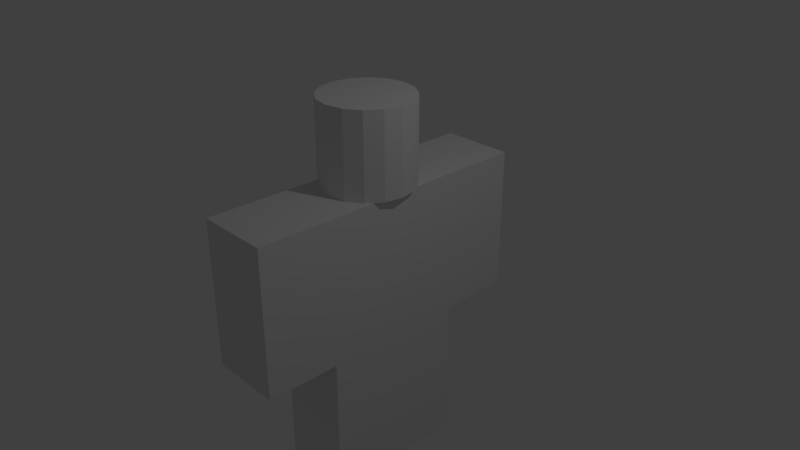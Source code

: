 # Source: character2.blend  (saved by Blender 2.79.0; exported with 4.5.12 LTS)
import bpy
from mathutils import Matrix  # noqa: F401  (used for matrix-valued properties, if any)

bpy.ops.wm.read_factory_settings(use_empty=True)
scene = bpy.context.scene
scene.name = 'Scene'

# ---- collections
col_collection_1 = bpy.data.collections.new('Collection 1'); scene.collection.children.link(col_collection_1)

# ---- world
world_world = bpy.data.worlds.new('World'); scene.world = world_world
world_world.color = (0.05088, 0.05088, 0.05088)
world_world.use_sun_shadow = False
world_world.sun_shadow_jitter_overblur = 0.0
world_world.cycles.sampling_method = 'MANUAL'

# ---- cameras
cam_camera = bpy.data.cameras.new('Camera')
cam_camera.clip_end = 100.0
cam_camera.lens = 35.0
cam_camera.sensor_width = 32.0
cam_camera.sensor_height = 18.0
cam_camera.ortho_scale = 7.314
cam_camera.dof.focus_distance = 0.0
cam_camera.dof.aperture_fstop = 128.0

# ---- lights
light_lamp = bpy.data.lights.new('Lamp', 'POINT')
light_lamp.transmission_factor = 0.0
light_lamp.cutoff_distance = 30.0
light_lamp.energy = 100.0
light_lamp.shadow_buffer_clip_start = 1.001
light_lamp.shadow_soft_size = 0.1
light_lamp.shadow_maximum_resolution = 0.006
light_lamp.use_absolute_resolution = True

# ---- meshes
me_cube_001 = bpy.data.meshes.new('Cube.001')
me_cube_001.from_pydata([(-0.5, -1.0, -1.0), (-0.5, -1.0, 1.0), (-0.5, 1.0, -1.0), (-0.5, 1.0, 1.0), (0.5, -1.0, 1.0), (-0.5, 0.0, -3.0), (0.5, 1.0, 1.0), (-0.5, -2.0, -1.0), (-0.5, -2.0, 1.0), (0.5, -2.0, -1.0), (0.5, -2.0, 1.0), (0.5, 0.0, -1.0), (-0.5, 1.0, -3.0), (-0.5, 2.0, -1.0), (-0.5, 2.0, 1.0), (-0.5, 0.0, -1.0), (0.5, 2.0, -1.0), (0.5, 2.0, 1.0), (-0.5, -1.0, -3.0), (0.5, -1.0, -1.0), (0.5, 1.0, -3.0), (0.5, 1.0, -1.0), (0.5, -1.0, -3.0), (0.5, 0.0, -3.0), (0.0, 0.625, 1.0), (0.0, 0.625, 2.15), (0.2392, 0.5774, 1.0), (0.2392, 0.5774, 2.15), (0.4419, 0.4419, 1.0), (0.4419, 0.4419, 2.15), (0.5774, 0.2392, 1.0), (0.5774, 0.2392, 2.15), (0.625, -2.732e-08, 1.0), (0.625, -2.732e-08, 2.15), (0.5774, -0.2392, 1.0), (0.5774, -0.2392, 2.15), (0.4419, -0.4419, 1.0), (0.4419, -0.4419, 2.15), (0.2392, -0.5774, 1.0), (0.2392, -0.5774, 2.15), (9.437e-08, -0.625, 1.0), (9.437e-08, -0.625, 2.15), (-0.2392, -0.5774, 1.0), (-0.2392, -0.5774, 2.15), (-0.4419, -0.4419, 1.0), (-0.4419, -0.4419, 2.15), (-0.5774, -0.2392, 1.0), (-0.5774, -0.2392, 2.15), (-0.625, 7.453e-09, 1.0), (-0.625, 7.453e-09, 2.15), (-0.5774, 0.2392, 1.0), (-0.5774, 0.2392, 2.15), (-0.4419, 0.4419, 1.0), (-0.4419, 0.4419, 2.15), (-0.2392, 0.5774, 1.0), (-0.2392, 0.5774, 2.15)], [], [(0, 1, 3, 2, 15), (2, 3, 6, 21), (21, 6, 4, 19, 11), (19, 4, 1, 0), (15, 11, 19, 0), (6, 3, 1, 4), (7, 8, 1, 0), (19, 4, 10, 9), (9, 10, 8, 7), (0, 19, 9, 7), (4, 1, 8, 10), (2, 3, 14, 13), (13, 14, 17, 16), (16, 17, 6, 21), (13, 16, 21, 2), (17, 14, 3, 6), (5, 15, 2, 12), (12, 2, 21, 20), (5, 23, 22, 18), (12, 20, 23, 5), (22, 19, 0, 18), (23, 11, 19, 22), (0, 15, 5, 18), (2, 21, 11, 15), (20, 21, 11, 23), (24, 25, 27, 26), (26, 27, 29, 28), (28, 29, 31, 30), (30, 31, 33, 32), (32, 33, 35, 34), (34, 35, 37, 36), (36, 37, 39, 38), (38, 39, 41, 40), (40, 41, 43, 42), (42, 43, 45, 44), (44, 45, 47, 46), (46, 47, 49, 48), (48, 49, 51, 50), (50, 51, 53, 52), (27, 25, 55, 53, 51, 49, 47, 45, 43, 41, 39, 37, 35, 33, 31, 29), (52, 53, 55, 54), (54, 55, 25, 24), (24, 26, 28, 30, 32, 34, 36, 38, 40, 42, 44, 46, 48, 50, 52, 54)])
me_cube_001.use_remesh_preserve_volume = False
me_cube_001.use_remesh_preserve_attributes = False
me_cube_001.use_mirror_vertex_groups = False
me_cube_001.update()

# ---- objects
ob_cube = bpy.data.objects.new('Cube', me_cube_001)
ob_lamp = bpy.data.objects.new('Lamp', light_lamp)
ob_camera = bpy.data.objects.new('Camera', cam_camera)

# ---- transforms, parenting, visibility, modifiers, constraints
ob_cube.location = (0.0, 0.0, 0.0)
ob_cube.lineart.crease_threshold = 0.0
ob_lamp.location = (4.076, 1.005, 5.904)
ob_lamp.rotation_euler = (0.6503, 0.05522, 1.866)
ob_lamp.lock_rotations_4d = False
ob_lamp.empty_display_type = 'ARROWS'
ob_lamp.color = (0.0, 0.0, 0.0, 0.0)
ob_lamp.lineart.crease_threshold = 0.0
ob_camera.location = (7.481, -6.508, 5.344)
ob_camera.rotation_euler = (1.109, 0.0, 0.8149)
ob_camera.lock_rotations_4d = False
ob_camera.empty_display_type = 'ARROWS'
ob_camera.color = (0.0, 0.0, 0.0, 0.0)
ob_camera.display_type = 'WIRE'
ob_camera.lineart.crease_threshold = 0.0

# ---- collection membership
col_collection_1.objects.link(ob_cube)
col_collection_1.objects.link(ob_lamp)
col_collection_1.objects.link(ob_camera)

# ---- scene / render settings (as saved in the file)
scene.camera = ob_camera
scene.frame_start = 1; scene.frame_end = 250; scene.frame_set(1)
scene.render.engine = 'BLENDER_EEVEE_NEXT'
scene.render.resolution_percentage = 50
scene.render.dither_intensity = 0.0
scene.cycles.use_denoising = False
scene.cycles.samples = 128
scene.cycles.sampling_pattern = 'TABULATED_SOBOL'
scene.cycles.use_adaptive_sampling = False
scene.cycles.use_light_tree = False
scene.cycles.blur_glossy = 0.0
scene.cycles.sample_clamp_indirect = 0.0
scene.view_settings.view_transform = 'Standard'
bpy.context.view_layer.update()
